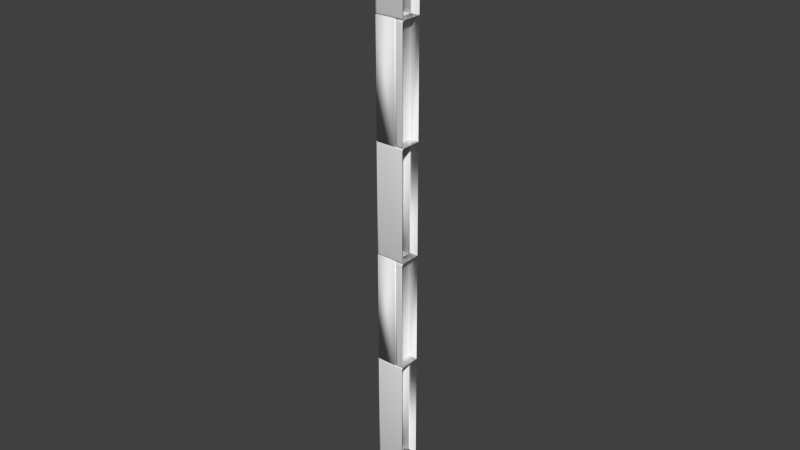 # Source: Mauer_Eckpfosten_1.1.blend  (saved by Blender 2.70.0; exported with 4.5.12 LTS)
import bpy
from mathutils import Matrix  # noqa: F401  (used for matrix-valued properties, if any)

bpy.ops.wm.read_factory_settings(use_empty=True)
scene = bpy.context.scene
scene.name = 'Scene'

# ---- collections
col_collection_1 = bpy.data.collections.new('Collection 1'); scene.collection.children.link(col_collection_1)

# ---- world
world_world = bpy.data.worlds.new('World'); scene.world = world_world
world_world.color = (0.05088, 0.05088, 0.05088)
world_world.use_sun_shadow = False
world_world.sun_shadow_jitter_overblur = 0.0
world_world.cycles.sampling_method = 'MANUAL'
world_world.cycles.sample_map_resolution = 256

# ---- meshes
me_mauer_eckpfosten_1_1 = bpy.data.meshes.new('Mauer_Eckpfosten_1.1')
me_mauer_eckpfosten_1_1.from_pydata([(0.09471, 5.054, -0.1577), (0.09471, 4.086, -0.1577), (-0.1284, 5.054, -0.1577), (-0.147, 5.017, -0.232), (-0.1408, 5.042, -0.1824), (-0.1284, 4.086, -0.1577), (-0.147, 4.124, -0.232), (-0.1408, 4.099, -0.1824), (0.09471, 4.086, -0.3515), (0.09471, 5.054, -0.3515), (-0.147, 4.124, -0.3515), (-0.1408, 4.099, -0.3515), (-0.1284, 4.086, -0.3515), (-0.147, 5.017, -0.3515), (-0.1408, 5.042, -0.3515), (-0.1284, 5.054, -0.3515), (-0.1473, 4.086, -0.1825), (-0.1473, 5.054, -0.1825), (-0.1473, 4.086, 0.2637), (-0.1101, 4.124, 0.3009), (-0.1349, 4.099, 0.2886), (-0.1473, 5.054, 0.2637), (-0.1101, 5.017, 0.3009), (-0.1349, 5.042, 0.2886), (0.1919, 5.054, -0.1825), (0.1919, 4.086, -0.1825), (0.1919, 5.017, 0.3009), (0.1919, 5.042, 0.2886), (0.1919, 5.054, 0.2637), (0.1919, 4.124, 0.3009), (0.1919, 4.099, 0.2886), (0.1919, 4.086, 0.2637), (0.08214, 2.086, -0.1829), (0.08214, 4.086, -0.1829), (0.08214, 2.086, 0.2633), (0.1193, 2.124, 0.3005), (0.09446, 2.099, 0.2881), (0.08214, 4.086, 0.2633), (0.1193, 4.049, 0.3005), (0.09446, 4.074, 0.2881), (0.179, 4.086, -0.1829), (0.179, 2.086, -0.1829), (0.179, 4.049, 0.3005), (0.179, 4.074, 0.2881), (0.179, 4.086, 0.2633), (0.179, 2.124, 0.3005), (0.179, 2.099, 0.2881), (0.179, 2.086, 0.2633), (0.09452, 4.086, 0.301), (0.09452, 2.086, 0.301), (-0.1286, 4.086, 0.301), (-0.1472, 4.049, 0.2267), (-0.141, 4.074, 0.2764), (-0.1286, 2.086, 0.301), (-0.1472, 2.124, 0.2267), (-0.141, 2.099, 0.2764), (0.09452, 2.086, -0.3773), (0.09452, 4.086, -0.3773), (-0.1472, 2.124, -0.3773), (-0.141, 2.099, -0.3773), (-0.1286, 2.086, -0.3773), (-0.1472, 4.049, -0.3773), (-0.141, 4.074, -0.3773), (-0.1286, 4.086, -0.3773), (0.08214, -1.914, -0.1829), (0.08214, 0.08595, -0.1829), (0.08214, -1.914, 0.2633), (0.1193, -1.877, 0.3005), (0.09446, -1.902, 0.2881), (0.08214, 0.08595, 0.2633), (0.1193, 0.0488, 0.3005), (0.09446, 0.07363, 0.2881), (0.179, 0.08595, -0.1829), (0.179, -1.914, -0.1829), (0.179, 0.0488, 0.3005), (0.179, 0.07363, 0.2881), (0.179, 0.08595, 0.2633), (0.179, -1.877, 0.3005), (0.179, -1.902, 0.2881), (0.179, -1.914, 0.2633), (0.09452, 2.086, -0.1835), (0.09452, 0.08595, -0.1835), (-0.1286, 2.086, -0.1835), (-0.1472, 2.049, -0.2578), (-0.141, 2.074, -0.2081), (-0.1286, 0.08595, -0.1835), (-0.1472, 0.1231, -0.2578), (-0.141, 0.09827, -0.2081), (0.09452, 0.08595, -0.3773), (0.09452, 2.086, -0.3773), (-0.1472, 0.1231, -0.3773), (-0.141, 0.09827, -0.3773), (-0.1286, 0.08595, -0.3773), (-0.1472, 2.049, -0.3773), (-0.141, 2.074, -0.3773), (-0.1286, 2.086, -0.3773), (-0.1471, 0.08595, -0.1829), (-0.1471, 2.086, -0.1829), (-0.1471, 0.08595, 0.2633), (-0.1099, 0.1231, 0.3005), (-0.1347, 0.09827, 0.2881), (-0.1471, 2.086, 0.2633), (-0.1099, 2.049, 0.3005), (-0.1347, 2.074, 0.2881), (0.179, 2.086, -0.1829), (0.179, 0.08595, -0.1829), (0.179, 2.049, 0.3005), (0.179, 2.074, 0.2881), (0.179, 2.086, 0.2633), (0.179, 0.1231, 0.3005), (0.179, 0.09827, 0.2881), (0.179, 0.08595, 0.2633), (0.09452, 0.08595, 0.301), (0.09452, -1.914, 0.301), (-0.1286, 0.08595, 0.301), (-0.1472, 0.0488, 0.2267), (-0.141, 0.07363, 0.2764), (-0.1286, -1.914, 0.301), (-0.1472, -1.877, 0.2267), (-0.141, -1.902, 0.2764), (0.09452, -1.914, -0.3773), (0.09452, 0.08595, -0.3773), (-0.1472, -1.877, -0.3773), (-0.141, -1.902, -0.3773), (-0.1286, -1.914, -0.3773), (-0.1472, 0.0488, -0.3773), (-0.141, 0.07363, -0.3773), (-0.1286, 0.08595, -0.3773), (0.08214, -5.914, -0.1829), (0.08214, -3.914, -0.1829), (0.08214, -5.914, 0.2633), (0.1193, -5.877, 0.3005), (0.09446, -5.902, 0.2881), (0.08214, -3.914, 0.2633), (0.1193, -3.951, 0.3005), (0.09446, -3.927, 0.2881), (0.179, -3.914, -0.1829), (0.179, -5.914, -0.1829), (0.179, -3.951, 0.3005), (0.179, -3.927, 0.2881), (0.179, -3.914, 0.2633), (0.179, -5.877, 0.3005), (0.179, -5.902, 0.2881), (0.179, -5.914, 0.2633), (0.09452, -1.914, -0.1835), (0.09452, -3.914, -0.1835), (-0.1286, -1.914, -0.1835), (-0.1472, -1.951, -0.2578), (-0.141, -1.927, -0.2081), (-0.1286, -3.914, -0.1835), (-0.1472, -3.877, -0.2578), (-0.141, -3.902, -0.2081), (0.09452, -3.914, -0.3773), (0.09452, -1.914, -0.3773), (-0.1472, -3.877, -0.3773), (-0.141, -3.902, -0.3773), (-0.1286, -3.914, -0.3773), (-0.1472, -1.951, -0.3773), (-0.141, -1.927, -0.3773), (-0.1286, -1.914, -0.3773), (-0.1471, -3.914, -0.1829), (-0.1471, -1.914, -0.1829), (-0.1471, -3.914, 0.2633), (-0.1099, -3.877, 0.3005), (-0.1347, -3.902, 0.2881), (-0.1471, -1.914, 0.2633), (-0.1099, -1.951, 0.3005), (-0.1347, -1.927, 0.2881), (0.179, -1.914, -0.1829), (0.179, -3.914, -0.1829), (0.179, -1.951, 0.3005), (0.179, -1.927, 0.2881), (0.179, -1.914, 0.2633), (0.179, -3.877, 0.3005), (0.179, -3.902, 0.2881), (0.179, -3.914, 0.2633), (0.09452, -3.914, 0.301), (0.09452, -5.914, 0.301), (-0.1286, -3.914, 0.301), (-0.1472, -3.951, 0.2267), (-0.141, -3.927, 0.2764), (-0.1286, -5.914, 0.301), (-0.1472, -5.877, 0.2267), (-0.141, -5.902, 0.2764), (0.09452, -5.914, -0.3773), (0.09452, -3.914, -0.3773), (-0.1472, -5.877, -0.3773), (-0.141, -5.902, -0.3773), (-0.1286, -5.914, -0.3773), (-0.1472, -3.951, -0.3773), (-0.141, -3.927, -0.3773), (-0.1286, -3.914, -0.3773)], [], [(13, 10, 6, 3), (2, 5, 1, 0), (3, 6, 7, 4), (4, 7, 5, 2), (13, 3, 4, 14), (14, 4, 2, 15), (15, 2, 0, 9), (0, 1, 8, 9), (5, 12, 8, 1), (6, 10, 11, 7), (7, 11, 12, 5), (29, 26, 22, 19), (18, 21, 17, 16), (19, 22, 23, 20), (20, 23, 21, 18), (29, 19, 20, 30), (30, 20, 18, 31), (31, 18, 16, 25), (16, 17, 24, 25), (21, 28, 24, 17), (22, 26, 27, 23), (23, 27, 28, 21), (45, 42, 38, 35), (34, 37, 33, 32), (35, 38, 39, 36), (36, 39, 37, 34), (45, 35, 36, 46), (46, 36, 34, 47), (47, 34, 32, 41), (32, 33, 40, 41), (37, 44, 40, 33), (38, 42, 43, 39), (39, 43, 44, 37), (61, 58, 54, 51), (50, 53, 49, 48), (51, 54, 55, 52), (52, 55, 53, 50), (61, 51, 52, 62), (62, 52, 50, 63), (63, 50, 48, 57), (48, 49, 56, 57), (53, 60, 56, 49), (54, 58, 59, 55), (55, 59, 60, 53), (77, 74, 70, 67), (66, 69, 65, 64), (67, 70, 71, 68), (68, 71, 69, 66), (77, 67, 68, 78), (78, 68, 66, 79), (79, 66, 64, 73), (64, 65, 72, 73), (69, 76, 72, 65), (70, 74, 75, 71), (71, 75, 76, 69), (93, 90, 86, 83), (82, 85, 81, 80), (83, 86, 87, 84), (84, 87, 85, 82), (93, 83, 84, 94), (94, 84, 82, 95), (95, 82, 80, 89), (80, 81, 88, 89), (85, 92, 88, 81), (86, 90, 91, 87), (87, 91, 92, 85), (109, 106, 102, 99), (98, 101, 97, 96), (99, 102, 103, 100), (100, 103, 101, 98), (109, 99, 100, 110), (110, 100, 98, 111), (111, 98, 96, 105), (96, 97, 104, 105), (101, 108, 104, 97), (102, 106, 107, 103), (103, 107, 108, 101), (125, 122, 118, 115), (114, 117, 113, 112), (115, 118, 119, 116), (116, 119, 117, 114), (125, 115, 116, 126), (126, 116, 114, 127), (127, 114, 112, 121), (112, 113, 120, 121), (117, 124, 120, 113), (118, 122, 123, 119), (119, 123, 124, 117), (141, 138, 134, 131), (130, 133, 129, 128), (131, 134, 135, 132), (132, 135, 133, 130), (141, 131, 132, 142), (142, 132, 130, 143), (143, 130, 128, 137), (128, 129, 136, 137), (133, 140, 136, 129), (134, 138, 139, 135), (135, 139, 140, 133), (157, 154, 150, 147), (146, 149, 145, 144), (147, 150, 151, 148), (148, 151, 149, 146), (157, 147, 148, 158), (158, 148, 146, 159), (159, 146, 144, 153), (144, 145, 152, 153), (149, 156, 152, 145), (150, 154, 155, 151), (151, 155, 156, 149), (173, 170, 166, 163), (162, 165, 161, 160), (163, 166, 167, 164), (164, 167, 165, 162), (173, 163, 164, 174), (174, 164, 162, 175), (175, 162, 160, 169), (160, 161, 168, 169), (165, 172, 168, 161), (166, 170, 171, 167), (167, 171, 172, 165), (189, 186, 182, 179), (178, 181, 177, 176), (179, 182, 183, 180), (180, 183, 181, 178), (189, 179, 180, 190), (190, 180, 178, 191), (191, 178, 176, 185), (176, 177, 184, 185), (181, 188, 184, 177), (182, 186, 187, 183), (183, 187, 188, 181)])
me_mauer_eckpfosten_1_1.polygons.foreach_set('use_smooth', [True] * 132)
me_mauer_eckpfosten_1_1.use_remesh_preserve_volume = False
me_mauer_eckpfosten_1_1.use_remesh_preserve_attributes = False
me_mauer_eckpfosten_1_1.use_mirror_vertex_groups = False
me_mauer_eckpfosten_1_1.update()

# ---- objects
ob_mauer_eckpfosten_1_1 = bpy.data.objects.new('Mauer_Eckpfosten_1.1', me_mauer_eckpfosten_1_1)

# ---- transforms, parenting, visibility, modifiers, constraints
ob_mauer_eckpfosten_1_1.location = (0.005833, 0.001801, 1.265)
ob_mauer_eckpfosten_1_1.rotation_euler = (1.571, -3.142, -1.571)
ob_mauer_eckpfosten_1_1.scale = (0.4, 0.25, 0.2)
ob_mauer_eckpfosten_1_1.lineart.crease_threshold = 0.0

# ---- collection membership
col_collection_1.objects.link(ob_mauer_eckpfosten_1_1)

# ---- scene / render settings (as saved in the file)
scene.frame_start = 1; scene.frame_end = 250; scene.frame_set(1)
scene.render.engine = 'BLENDER_EEVEE_NEXT'
scene.render.resolution_percentage = 50
scene.render.dither_intensity = 0.0
scene.cycles.use_denoising = False
scene.cycles.samples = 10
scene.cycles.sampling_pattern = 'TABULATED_SOBOL'
scene.cycles.light_sampling_threshold = 0.0
scene.cycles.use_adaptive_sampling = False
scene.cycles.use_light_tree = False
scene.cycles.blur_glossy = 0.0
scene.cycles.volume_bounces = 1
scene.cycles.pixel_filter_type = 'GAUSSIAN'
scene.cycles.sample_clamp_indirect = 0.0
scene.view_settings.view_transform = 'Standard'
bpy.context.view_layer.update()

# ---- added for rendering (the .blend has no active camera and no usable light): camera, sun
cam_auto = bpy.data.cameras.new('AutoCamera')
cam_auto.lens = 50.0
cam_auto.sensor_width = 36.0
cam_auto.clip_end = 1000.0
ob_auto_camera = bpy.data.objects.new('AutoCamera', cam_auto)
scene.collection.objects.link(ob_auto_camera)
ob_auto_camera.location = (2.55669, -3.04115, 3.4074)
ob_auto_camera.rotation_euler = (1.09748, -7.21219e-08, 0.694738)
scene.camera = ob_auto_camera
light_auto_sun = bpy.data.lights.new('AutoSun', 'SUN')
light_auto_sun.energy = 3.0
light_auto_sun.angle = 0.0523599
ob_auto_sun = bpy.data.objects.new('AutoSun', light_auto_sun)
scene.collection.objects.link(ob_auto_sun)
ob_auto_sun.rotation_euler = (0.872665, 0.174533, 0.523599)
bpy.context.view_layer.update()
